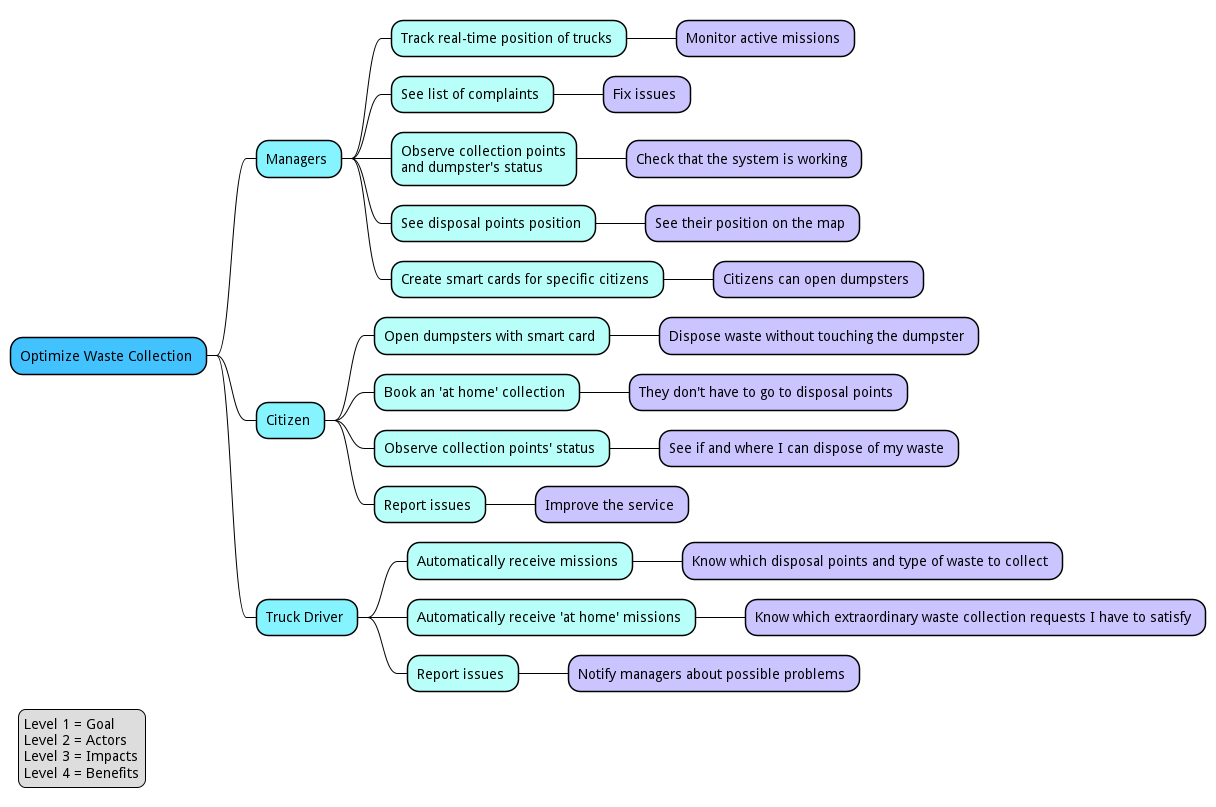

The diagram above was rendered by PlantUML. Its source (embedded in the PNG):
@startmindmap
!include ../metamodels/mindmaps.iuml

goal("Optimize Waste Collection")

actor("Managers")
impact("Track real-time position of trucks")
benefit("Monitor active missions")

impact("See list of complaints")
benefit("Fix issues")

impact("Observe collection points\nand dumpster's status")
benefit("Check that the system is working")

impact("See disposal points position")
benefit("See their position on the map")

impact("Create smart cards for specific citizens")
benefit("Citizens can open dumpsters")

actor("Citizen")
impact("Open dumpsters with smart card")
benefit("Dispose waste without touching the dumpster")

impact("Book an 'at home' collection")
benefit("They don't have to go to disposal points")

impact("Observe collection points' status")
benefit("See if and where I can dispose of my waste")

impact("Report issues")
benefit("Improve the service")

actor("Truck Driver")
impact("Automatically receive missions")
benefit("Know which disposal points and type of waste to collect")

impact("Automatically receive 'at home' missions")
benefit("Know which extraordinary waste collection requests I have to satisfy")

impact("Report issues")
benefit("Notify managers about possible problems")

legend left
    Level 1 = Goal
    Level 2 = Actors
    Level 3 = Impacts
    Level 4 = Benefits
endlegend

@endmindmap